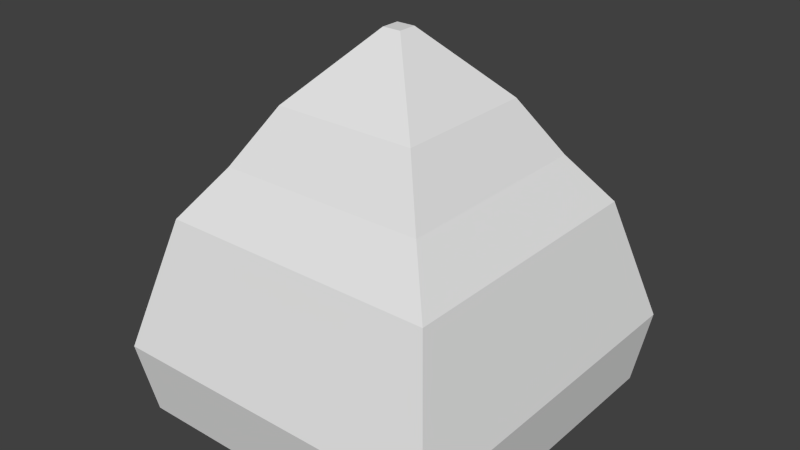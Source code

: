 # Source: 3rdLevelKey.blend  (saved by Blender 2.80.75; exported with 4.5.12 LTS)
import bpy
from mathutils import Matrix  # noqa: F401  (used for matrix-valued properties, if any)

bpy.ops.wm.read_factory_settings(use_empty=True)
scene = bpy.context.scene
scene.name = 'Scene'

# ---- collections
col_collection_1 = bpy.data.collections.new('Collection 1'); scene.collection.children.link(col_collection_1)

# ---- world
world_world = bpy.data.worlds.new('World'); scene.world = world_world
world_world.color = (0.05088, 0.05088, 0.05088)
world_world.use_sun_shadow = False
world_world.sun_shadow_jitter_overblur = 0.0
world_world.cycles.sampling_method = 'MANUAL'
world_world.cycles.sample_map_resolution = 256

# ---- meshes
me_cube_001 = bpy.data.meshes.new('Cube.001')
me_cube_001.from_pydata([(-1.142, -1.189, -1.0), (-1.142, 1.185, -1.0), (1.159, 1.185, -1.0), (1.159, -1.189, -1.0), (-1.0, -1.0, 0.4218), (-1.0, 1.0, 0.4218), (1.0, 1.0, 0.4218), (1.0, -1.0, 0.4218), (-1.213, 1.278, -0.481), (1.238, 1.278, -0.481), (1.238, -1.284, -0.481), (-1.213, -1.284, -0.481), (-0.7497, -0.7497, 0.7681), (-0.7497, 0.7497, 0.7681), (0.7497, 0.7497, 0.7681), (0.7497, -0.7497, 0.7681), (-0.5156, -0.5156, 1.164), (-0.5156, 0.5156, 1.164), (0.5156, 0.5156, 1.164), (0.5156, -0.5156, 1.164), (-0.06628, -0.06628, 1.639), (-0.06628, 0.06628, 1.639), (0.06628, 0.06628, 1.639), (0.06628, -0.06628, 1.639)], [], [(0, 1, 2, 3), (4, 7, 15, 12), (5, 6, 9, 8), (9, 10, 3, 2), (4, 5, 8, 11), (6, 2, 9), (8, 9, 2, 1), (1, 5, 8), (7, 4, 11, 10), (10, 11, 0, 3), (12, 15, 19, 16), (7, 6, 14, 15), (6, 5, 13, 14), (5, 4, 12, 13), (16, 19, 23, 20), (15, 14, 18, 19), (14, 13, 17, 18), (13, 12, 16, 17), (23, 22, 21, 20), (19, 18, 22, 23), (18, 17, 21, 22), (17, 16, 20, 21), (0, 4, 11), (6, 7, 10, 9), (7, 3, 10), (11, 8, 1, 0)])
_uv = me_cube_001.uv_layers.new(name='UVMap')
_uv.uv.foreach_set('vector', [0.3509, 0.1678, 0.2325, 0.4077, 9.372e-05, 0.293, 0.1185, 0.05313, 0.4585, 0.2598, 0.6356, 0.1582, 0.6316, 0.2148, 0.4935, 0.2875, 0.7925, 0.5292, 0.8242, 0.2938, 0.9391, 0.2808, 0.9003, 0.5692, 0.9137, 0.2246, 0.6721, 0.05093, 0.7167, 0.007844, 0.9406, 0.1689, 0.4585, 0.2598, 0.3988, 0.4541, 0.2808, 0.4432, 0.3962, 0.2005, 0.02384, 0.7307, 0.02384, 0.5694, 0.04711, 0.6243, 0.9003, 0.5692, 0.9391, 0.2808, 0.9999, 0.2985, 0.9634, 0.5692, 0.06959, 0.5694, 0.06959, 0.7306, 0.0473, 0.6246, 0.6356, 0.1582, 0.4585, 0.2598, 0.3962, 0.2005, 0.5917, 0.044, 0.5917, 0.044, 0.3962, 0.2005, 0.3509, 0.1678, 0.5432, 9.372e-05, 0.4935, 0.2875, 0.6316, 0.2148, 0.6276, 0.2734, 0.5331, 0.3179, 0.6356, 0.1582, 0.8242, 0.2938, 0.7709, 0.3163, 0.6316, 0.2148, 0.8242, 0.2938, 0.7925, 0.5292, 0.7469, 0.4934, 0.7709, 0.3163, 0.3988, 0.4541, 0.4585, 0.2598, 0.4935, 0.2875, 0.4554, 0.4408, 0.5331, 0.3179, 0.6276, 0.2734, 0.6162, 0.3633, 0.6019, 0.3705, 0.6316, 0.2148, 0.7709, 0.3163, 0.7148, 0.3406, 0.6276, 0.2734, 0.7709, 0.3163, 0.7469, 0.4934, 0.6955, 0.4573, 0.7148, 0.3406, 0.4554, 0.4408, 0.4935, 0.2875, 0.5331, 0.3179, 0.5119, 0.4278, 0.6172, 0.3715, 0.6163, 0.3868, 0.601, 0.3859, 0.6019, 0.3705, 0.6276, 0.2734, 0.7148, 0.3406, 0.6293, 0.3726, 0.6162, 0.3633, 0.7148, 0.3406, 0.6955, 0.4573, 0.6264, 0.3886, 0.6293, 0.3726, 0.5119, 0.4278, 0.5331, 0.3179, 0.6019, 0.3705, 0.601, 0.3859, 0.0, 0.0, 0.0, 0.0, 0.0, 0.0, 0.8242, 0.2938, 0.6356, 0.1582, 0.6721, 0.05093, 0.9137, 0.2246, 9.374e-05, 0.7308, 9.372e-05, 0.5694, 0.02365, 0.6242, 0.3962, 0.2005, 0.2808, 0.4432, 0.2325, 0.4077, 0.3509, 0.1678])
me_cube_001.use_remesh_preserve_volume = False
me_cube_001.use_remesh_preserve_attributes = False
me_cube_001.use_mirror_vertex_groups = False
me_cube_001.update()

# ---- objects
ob_level3key = bpy.data.objects.new('Level3Key', me_cube_001)

# ---- transforms, parenting, visibility, modifiers, constraints
ob_level3key.location = (-0.2929, 0.4469, 0.9007)
ob_level3key.lineart.crease_threshold = 0.0

# ---- collection membership
col_collection_1.objects.link(ob_level3key)

# ---- scene / render settings (as saved in the file)
scene.frame_start = 1; scene.frame_end = 250; scene.frame_set(1)
scene.render.engine = 'BLENDER_EEVEE_NEXT'
scene.render.resolution_percentage = 50
scene.render.dither_intensity = 0.0
scene.cycles.use_denoising = False
scene.cycles.samples = 10
scene.cycles.sampling_pattern = 'TABULATED_SOBOL'
scene.cycles.light_sampling_threshold = 0.0
scene.cycles.use_adaptive_sampling = False
scene.cycles.use_light_tree = False
scene.cycles.blur_glossy = 0.0
scene.cycles.pixel_filter_type = 'GAUSSIAN'
scene.cycles.sample_clamp_indirect = 0.0
scene.view_settings.view_transform = 'Standard'
bpy.context.view_layer.update()

# ---- added for rendering (the .blend has no active camera and no usable light): camera, sun
cam_auto = bpy.data.cameras.new('AutoCamera')
cam_auto.lens = 50.0
cam_auto.sensor_width = 36.0
cam_auto.clip_end = 1000.0
ob_auto_camera = bpy.data.objects.new('AutoCamera', cam_auto)
scene.collection.objects.link(ob_auto_camera)
ob_auto_camera.location = (3.80935, -4.4637, 4.49196)
ob_auto_camera.rotation_euler = (1.09748, -7.21219e-08, 0.694738)
scene.camera = ob_auto_camera
light_auto_sun = bpy.data.lights.new('AutoSun', 'SUN')
light_auto_sun.energy = 3.0
light_auto_sun.angle = 0.0523599
ob_auto_sun = bpy.data.objects.new('AutoSun', light_auto_sun)
scene.collection.objects.link(ob_auto_sun)
ob_auto_sun.rotation_euler = (0.872665, 0.174533, 0.523599)
bpy.context.view_layer.update()
